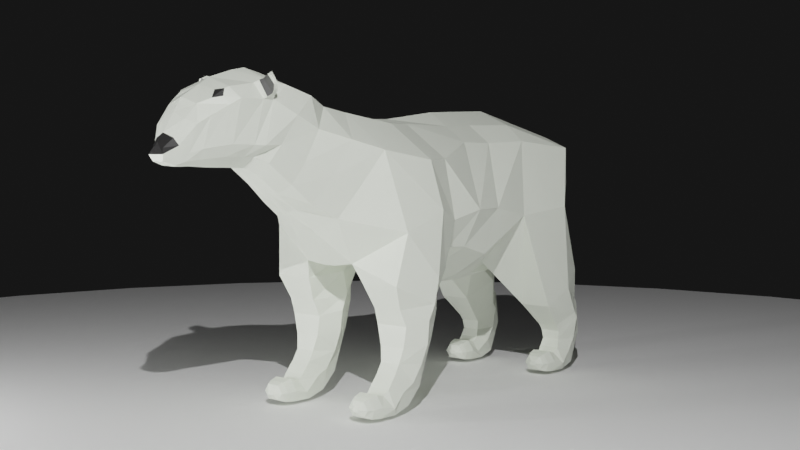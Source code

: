 # Source: Polar_Bear.blend  (saved by Blender 2.82.7; exported with 4.5.12 LTS)
import bpy
from mathutils import Matrix  # noqa: F401  (used for matrix-valued properties, if any)

bpy.ops.wm.read_factory_settings(use_empty=True)
scene = bpy.context.scene
scene.name = 'Scene'

# ---- collections
col_collection = bpy.data.collections.new('Collection'); scene.collection.children.link(col_collection)

# ---- materials (node trees are filled in below, after node groups)
mat_white = bpy.data.materials.new('White')
mat_white.use_transparent_shadow = False
mat_black = bpy.data.materials.new('Black')
mat_black.use_transparent_shadow = False
mat_gray = bpy.data.materials.new('Gray')
mat_gray.use_transparent_shadow = False
mat_material_003 = bpy.data.materials.new('Material.003')
mat_material_003.use_transparent_shadow = False

# ---- material node trees
mat_white.use_nodes = True; mat_white.node_tree.nodes.clear()
_N = mat_white.node_tree.nodes; _L = mat_white.node_tree.links
n0 = _N.new('ShaderNodeOutputMaterial'); n0.name = 'Material Output'; n0.location = (300, 300)
n1 = _N.new('ShaderNodeBsdfPrincipled'); n1.name = 'Principled BSDF'; n1.location = (10, 300)
n1.distribution = 'GGX'
n1.subsurface_method = 'BURLEY'
n1.inputs[0].default_value = (0.9496, 1.0, 0.8769, 1.0)
n1.inputs[3].default_value = 1.45
n1.inputs[27].default_value = (0.0, 0.0, 0.0, 1.0)
n1.inputs[28].default_value = 1.0
_L.new(n1.outputs[0], n0.inputs[0])
n0.is_active_output = True
mat_black.use_nodes = True; mat_black.node_tree.nodes.clear()
_N = mat_black.node_tree.nodes; _L = mat_black.node_tree.links
n0 = _N.new('ShaderNodeOutputMaterial'); n0.name = 'Material Output'; n0.location = (300, 300)
n1 = _N.new('ShaderNodeBsdfPrincipled'); n1.name = 'Principled BSDF'; n1.location = (10, 300)
n1.distribution = 'GGX'
n1.subsurface_method = 'BURLEY'
n1.inputs[0].default_value = (0.02038, 0.0199, 0.0199, 1.0)
n1.inputs[3].default_value = 1.45
n1.inputs[27].default_value = (0.0, 0.0, 0.0, 1.0)
n1.inputs[28].default_value = 1.0
_L.new(n1.outputs[0], n0.inputs[0])
n0.is_active_output = True
mat_gray.use_nodes = True; mat_gray.node_tree.nodes.clear()
_N = mat_gray.node_tree.nodes; _L = mat_gray.node_tree.links
n0 = _N.new('ShaderNodeOutputMaterial'); n0.name = 'Material Output'; n0.location = (300, 300)
n1 = _N.new('ShaderNodeBsdfPrincipled'); n1.name = 'Principled BSDF'; n1.location = (10, 300)
n1.distribution = 'GGX'
n1.subsurface_method = 'BURLEY'
n1.inputs[0].default_value = (0.1237, 0.1237, 0.1237, 1.0)
n1.inputs[3].default_value = 1.45
n1.inputs[27].default_value = (0.0, 0.0, 0.0, 1.0)
n1.inputs[28].default_value = 1.0
_L.new(n1.outputs[0], n0.inputs[0])
n0.is_active_output = True
mat_material_003.use_nodes = True; mat_material_003.node_tree.nodes.clear()
_N = mat_material_003.node_tree.nodes; _L = mat_material_003.node_tree.links
n0 = _N.new('ShaderNodeOutputMaterial'); n0.name = 'Material Output'; n0.location = (300, 300)
n1 = _N.new('ShaderNodeBsdfPrincipled'); n1.name = 'Principled BSDF'; n1.location = (10, 300)
n1.distribution = 'GGX'
n1.subsurface_method = 'BURLEY'
n1.inputs[0].default_value = (1.0, 1.0, 1.0, 1.0)
n1.inputs[2].default_value = 0.8194
n1.inputs[3].default_value = 1.45
n1.inputs[27].default_value = (0.0, 0.0, 0.0, 1.0)
n1.inputs[28].default_value = 1.0
_L.new(n1.outputs[0], n0.inputs[0])
n0.is_active_output = True

# ---- world
world_world = bpy.data.worlds.new('World'); scene.world = world_world
world_world.use_nodes = True; world_world.node_tree.nodes.clear()
_N = world_world.node_tree.nodes; _L = world_world.node_tree.links
n0 = _N.new('ShaderNodeOutputWorld'); n0.name = 'World Output'; n0.location = (300, 300)
n1 = _N.new('ShaderNodeBackground'); n1.name = 'Background'; n1.location = (10, 300)
n1.inputs[0].default_value = (0.008076, 0.008076, 0.008076, 1.0)
_L.new(n1.outputs[0], n0.inputs[0])
n0.is_active_output = True
world_world.color = (0.05088, 0.05088, 0.05088)
world_world.use_sun_shadow = False
world_world.sun_shadow_jitter_overblur = 0.0

# ---- cameras
cam_camera = bpy.data.cameras.new('Camera')
cam_camera.clip_end = 100.0
cam_camera.ortho_scale = 7.314

# ---- lights
light_light_001 = bpy.data.lights.new('Light.001', 'AREA')
light_light_001.transmission_factor = 0.0
light_light_001.energy = 785.4
light_light_001.shadow_soft_size = 0.1
light_light_001.shadow_maximum_resolution = 0.006
light_light_001.use_absolute_resolution = True
light_light_001.shape = 'RECTANGLE'
light_light_001.size = 0.1
light_light_001.size_y = 0.1
light_point = bpy.data.lights.new('Point', 'POINT')
light_point.transmission_factor = 0.0
light_point.energy = 500.0
light_point.shadow_soft_size = 0.25
light_point.shadow_maximum_resolution = 0.006
light_point.use_absolute_resolution = True

# ---- meshes
me_cylinder = bpy.data.meshes.new('Cylinder')
me_cylinder.from_pydata([(-2.183, -0.3478, -1.108), (-2.158, -0.2974, -0.8926), (-1.991, -0.4108, -1.116), (-1.981, -0.398, -1.03), (-1.991, -0.5864, -1.116), (-1.981, -0.5992, -1.03), (-2.183, -0.6494, -1.108), (-2.158, -0.6998, -0.8926), (-2.371, -0.5864, -1.077), (-2.31, -0.5992, -0.7649), (-2.371, -0.4108, -1.077), (-2.31, -0.398, -0.7649), (-2.117, -0.2974, -0.8424), (-1.933, -0.398, -0.9695), (-1.933, -0.5992, -0.9695), (-2.117, -0.6998, -0.8424), (-2.276, -0.5992, -0.7236), (-2.276, -0.398, -0.7236), (-1.958, -0.1901, -0.5751), (-1.705, -0.3436, -0.7492), (-1.705, -0.6506, -0.7492), (-1.951, -0.7251, -0.5837), (-2.195, -0.6506, -0.4235), (-2.195, -0.3436, -0.4235), (-1.486, -0.0895, -0.3127), (-1.098, -0.2813, -0.2851), (-1.22, -0.6824, 0.1658), (-1.764, -0.7888, 0.2347), (-2.173, -0.5059, -0.06219), (-1.883, -0.2158, -0.2677), (-1.514, 0.0, -0.4315), (-2.299, 0.0, 0.365), (-1.38, -0.5408, 0.8615), (-1.943, -0.6833, 0.7989), (-2.24, -0.5083, 0.4395), (-1.383, -0.3711, 1.015), (-1.933, -0.464, 0.8975), (-2.273, -0.2225, 0.4623), (-1.462, 0.0, 1.159), (-1.959, 0.0, 1.03), (-2.244, 0.0, 0.7301), (-1.889, 0.0, -0.2277), (-2.217, -0.2382, 0.5974), (-2.208, -0.3299, -0.03341), (-2.28, -0.2405, 0.2778), (-2.293, 0.0, 0.2778), (-2.188, -0.2076, -0.04186), (-2.188, 0.0, -0.04186), (-1.112, 0.0, -0.4702), (-0.7126, -0.2914, -0.3579), (-0.8013, -0.6824, 0.2548), (-0.9691, -0.4497, 0.8412), (-0.9897, -0.2073, 1.009), (-1.016, 0.0, 1.142), (-0.7071, 0.0, -0.4687), (-0.3712, -0.2853, -0.2707), (-0.4604, -0.7263, 0.2542), (-0.6218, -0.4282, 0.8465), (-0.6367, -0.2118, 0.994), (-0.663, 0.0, 1.127), (-0.3663, 0.0, -0.3688), (0.3149, -0.3033, -1.01), (0.3047, -0.2493, -0.8407), (0.4984, -0.401, -1.004), (0.4712, -0.374, -0.8705), (0.4984, -0.5962, -1.004), (0.4712, -0.6232, -0.8705), (0.3149, -0.6939, -1.01), (0.3047, -0.7479, -0.8407), (0.1395, -0.5962, -1.009), (0.0979, -0.6232, -0.8201), (0.1395, -0.401, -1.009), (0.0979, -0.374, -0.8201), (0.3848, -0.3373, -1.165), (0.4746, -0.341, -0.6873), (0.4746, -0.6562, -0.6873), (0.3135, -0.7718, -0.6378), (0.07154, -0.6562, -0.5808), (0.07154, -0.341, -0.5808), (0.2751, -0.1948, -0.4996), (0.5346, -0.3587, -0.5426), (0.5346, -0.6385, -0.5426), (0.2751, -0.8023, -0.4996), (0.04672, -0.6385, -0.4527), (0.04672, -0.3587, -0.4527), (0.6319, -0.3141, -0.3365), (0.6319, -0.6831, -0.3365), (-0.0158, -0.6831, -0.2426), (-0.0158, -0.3141, -0.2426), (0.2876, -0.2204, -0.2929), (0.2652, -0.8342, -0.2834), (0.1448, -0.2166, -0.1216), (0.6999, -0.2572, -0.1705), (0.5648, -0.7492, 0.1039), (0.1789, -0.813, 0.2746), (-0.1406, -0.6904, 0.176), (-0.1141, -0.3142, -0.1248), (0.1448, 0.0, -0.1675), (-0.1141, 0.0, -0.2006), (0.692, -0.6115, 0.779), (0.2166, -0.7086, 0.6959), (-0.09811, -0.6115, 0.701), (0.7475, -0.2256, 1.084), (0.272, -0.3227, 1.001), (-0.04267, -0.2256, 1.006), (0.7521, 0.0, 1.129), (0.2766, 0.0, 1.045), (-0.0381, 0.0, 1.051), (0.698, 0.0, -0.1967), (0.9696, -0.3485, 0.2213), (1.009, 0.0, 0.1174), (1.223, -0.3902, 0.9384), (1.239, -0.323, 1.199), (1.24, 0.0, 1.293), (1.387, -0.2522, 0.5009), (1.393, 0.0, 0.4271), (0.8513, -0.4585, 0.4462), (1.309, -0.3261, 0.6809), (1.451, -0.3901, 1.042), (1.483, -0.296, 1.275), (1.487, 0.0, 1.378), (1.622, -0.2483, 0.6709), (1.628, 0.0, 0.5966), (1.555, -0.3133, 0.8153), (2.311, -0.1079, 0.6901), (2.481, -0.05567, 0.6918), (2.304, -0.2308, 0.9623), (2.499, -0.08184, 0.7435), (2.34, -0.1313, 0.9993), (1.001, -0.227, 1.125), (1.718, -0.3148, 0.8095), (1.986, -0.2526, 0.8176), (2.385, -0.07724, 0.6622), (2.399, -0.1415, 0.8055), (2.414, -0.09692, 0.8626), (2.212, -0.1886, 0.7835), (2.488, -0.0771, 0.7212), (2.309, -0.139, 0.7495), (2.213, -0.1255, 0.7025), (2.204, -0.2662, 1.025), (2.25, -0.1598, 1.11), (2.392, -0.1079, 0.7307), (1.646, 0.0, 1.411), (2.028, -0.2605, 1.241), (1.986, -0.3455, 1.154), (2.003, -0.1736, 0.7222), (1.998, 0.0, 1.321), (2.26, 0.0, 1.165), (2.432, 0.0, 0.9007), (1.661, -0.2469, 1.314), (1.662, -0.348, 1.157), (1.734, -0.1947, 0.7198), (2.48, 0.0, 0.8305), (2.335, 0.0, 1.05), (2.308, 0.0, 0.6522), (2.481, 0.0, 0.6917), (2.385, 0.0, 0.6625), (2.211, 0.0, 0.6554), (1.987, 0.0, 0.6428), (1.719, 0.0, 0.6365), (2.5, 0.0, 0.7432), (2.479, -0.05986, 0.7903), (0.9963, 0.0, 1.211), (0.9575, -0.5009, 0.8587), (1.201, 0.0, 0.2722), (1.195, -0.274, 0.3459), (1.08, -0.3923, 0.5635), (-0.1141, -0.1171, -0.2006), (0.1448, -0.08861, -0.1675), (0.6986, -0.05756, -0.1979), (1.009, -0.1146, 0.1162), (1.393, -0.1018, 0.426), (1.628, -0.1007, 0.5956), (2.211, -0.04617, 0.6554), (2.308, -0.03751, 0.6522), (2.385, -0.03068, 0.6625), (2.481, -0.02246, 0.6917), (1.719, -0.06101, 0.6365), (1.987, -0.05785, 0.6427), (1.193, -0.09849, 0.2993), (-1.486, -0.06338, -0.4137), (-1.889, -0.08435, -0.2277), (-2.293, -0.0465, 0.2778), (-2.188, -0.07452, -0.04186), (-1.107, -0.1322, -0.4038), (-0.7091, -0.1359, -0.4289), (-0.3681, -0.1337, -0.3336), (-2.299, -0.04584, 0.365), (-2.313, 0.0, -0.03077), (-2.237, 0.0, -0.02521), (-2.237, -0.02983, -0.02521), (-2.313, -0.02934, -0.03077), (-2.319, -0.02221, 0.2579), (-2.333, -0.02686, 0.2049), (-2.334, -0.02686, 0.111), (-2.248, -0.02749, 0.04815), (-2.269, -0.02749, 0.1222), (-2.277, -0.02514, 0.2026), (-2.277, 0.0, 0.2026), (-2.269, 0.0, 0.1222), (-2.248, 0.0, 0.04815), (-2.334, 0.0, 0.111), (-2.333, 0.0, 0.2049), (-2.319, 0.0, 0.2579), (-2.296, 0.0, 0.3214), (-2.296, -0.04617, 0.3214), (-2.298, 0.0, 0.2303), (-2.301, 0.0, 0.1635), (-2.291, 0.0, 0.0796), (-2.298, -0.04047, 0.2303), (-2.301, -0.04398, 0.1635), (-2.291, -0.04398, 0.0796), (-2.238, 0.0, -0.06713), (-2.295, 0.0, -0.07565), (-2.269, 0.0, -0.06447), (-2.253, 0.0, -0.0895), (-2.274, 0.0, -0.09262), (-2.295, -0.02857, -0.07565), (-2.238, -0.02901, -0.06713), (-2.269, -0.04398, -0.06447), (-2.274, -0.02812, -0.09262), (-2.253, -0.02828, -0.0895), (-0.7371, -0.5758, -0.1669), (-0.4118, -0.5889, -0.07967), (-0.2097, -0.568, -0.0666), (-1.159, -0.4818, -0.05965), (-2.091, -0.3457, -1.23), (-1.959, -0.398, -1.193), (-1.959, -0.5992, -1.193), (-2.091, -0.6515, -1.23), (-2.218, -0.5992, -1.368), (-2.218, -0.398, -1.368), (-1.953, -0.3702, -1.34), (-1.912, -0.4078, -1.24), (-1.912, -0.5857, -1.24), (-1.953, -0.6733, -1.34), (-2.024, -0.6157, -1.413), (-2.024, -0.3778, -1.413), (-1.83, -0.3436, -1.315), (-1.824, -0.4078, -1.214), (-1.824, -0.5857, -1.214), (-1.83, -0.6518, -1.315), (-1.832, -0.6157, -1.41), (-1.832, -0.3778, -1.41), (-1.748, -0.3651, -1.322), (-1.743, -0.4202, -1.235), (-1.743, -0.5733, -1.235), (-1.748, -0.6302, -1.322), (-1.75, -0.5991, -1.403), (-1.75, -0.3944, -1.403), (-1.669, -0.4589, -1.323), (-1.701, -0.3943, -1.323), (-1.696, -0.4371, -1.255), (-1.669, -0.4784, -1.301), (-1.696, -0.5564, -1.255), (-1.669, -0.5151, -1.301), (-1.701, -0.601, -1.323), (-1.669, -0.5346, -1.323), (-1.702, -0.5564, -1.386), (-1.671, -0.516, -1.343), (-1.702, -0.4371, -1.386), (-1.671, -0.4774, -1.343), (0.5024, -0.3457, -1.23), (0.6343, -0.398, -1.193), (0.6343, -0.5992, -1.193), (0.5024, -0.6515, -1.23), (0.3751, -0.5992, -1.368), (0.3751, -0.398, -1.368), (0.6318, -0.3443, -1.343), (0.6812, -0.4078, -1.24), (0.6812, -0.5857, -1.24), (0.6398, -0.6733, -1.34), (0.5692, -0.6157, -1.413), (0.5692, -0.3778, -1.413), (0.7629, -0.3436, -1.315), (0.7697, -0.4078, -1.214), (0.7697, -0.5857, -1.214), (0.7629, -0.6518, -1.315), (0.7611, -0.6157, -1.41), (0.7611, -0.3778, -1.41), (0.8448, -0.3651, -1.322), (0.8506, -0.4202, -1.235), (0.8506, -0.5733, -1.235), (0.8448, -0.6302, -1.322), (0.8433, -0.5991, -1.403), (0.8433, -0.3944, -1.403), (0.9247, -0.4589, -1.323), (0.8923, -0.3943, -1.323), (0.8968, -0.4371, -1.255), (0.9246, -0.4784, -1.301), (0.8968, -0.5564, -1.255), (0.9246, -0.5151, -1.301), (0.8923, -0.601, -1.323), (0.9247, -0.5346, -1.323), (0.8911, -0.5564, -1.386), (0.9227, -0.516, -1.343), (0.8911, -0.4371, -1.386), (0.9227, -0.4774, -1.343), (0.3135, -0.2127, -0.6378), (0.5546, -0.401, -1.095), (0.5546, -0.5962, -1.095), (0.3848, -0.6599, -1.165), (0.2197, -0.5962, -1.224), (0.2197, -0.401, -1.224), (1.8, -0.2837, 0.8135), (1.774, 0.0, 1.387), (1.782, -0.2546, 1.278), (1.764, -0.3468, 1.156), (1.817, -0.1842, 0.721), (1.801, 0.0, 0.6396), (1.801, -0.05943, 0.6396), (1.684, -0.4125, 1.223), (1.721, -0.4357, 1.296), (1.706, -0.4387, 1.263), (1.717, -0.4022, 1.339), (1.692, -0.3231, 1.345), (1.704, -0.3717, 1.361), (1.751, -0.4054, 1.335), (1.741, -0.3401, 1.323), (1.754, -0.3783, 1.339), (1.735, -0.4242, 1.224), (1.734, -0.4324, 1.294), (1.745, -0.4377, 1.262), (1.679, -0.389, 1.198), (1.672, -0.3652, 1.174), (1.748, -0.3683, 1.171), (1.728, -0.4026, 1.196), (1.688, -0.2978, 1.334), (1.681, -0.2706, 1.325), (1.736, -0.3142, 1.311), (1.747, -0.2783, 1.3), (2.068, -0.2293, 0.8052), (2.079, -0.1561, 0.715), (2.065, -0.3166, 1.107), (2.094, 0.0, 1.264), (2.068, 0.0, 0.6474), (2.068, -0.0536, 0.6473), (2.162, -0.2221, 1.153), (2.108, -0.1928, 1.217), (2.066, -0.2523, 1.225), (2.094, -0.2713, 1.167)], [(187, 37)], [(0, 1, 3, 2), (2, 3, 5, 4), (4, 5, 7, 6), (6, 7, 9, 8), (9, 7, 15, 16), (8, 9, 11, 10), (10, 11, 1, 0), (6, 8, 230, 229), (17, 16, 22, 23), (5, 3, 13, 14), (11, 9, 16, 17), (3, 1, 12, 13), (7, 5, 14, 15), (1, 11, 17, 12), (18, 23, 29, 24), (15, 14, 20, 21), (13, 12, 18, 19), (12, 17, 23, 18), (16, 15, 21, 22), (14, 13, 19, 20), (25, 24, 29, 28, 27, 26, 225), (22, 21, 27, 28), (20, 19, 25, 225, 26), (23, 22, 28, 29), (21, 20, 26, 27), (19, 18, 24, 25), (28, 29, 43), (28, 27, 33, 34), (27, 26, 32, 33), (34, 33, 36, 42), (33, 32, 35, 36), (42, 36, 39, 40), (36, 35, 38, 39), (180, 24, 29, 181), (43, 44, 34), (28, 34, 43), (42, 37, 44, 34), (184, 25, 24, 180), (42, 37, 44, 182, 45, 204, 31, 40), (181, 29, 46, 183), (43, 29, 46), (182, 44, 46, 183), (43, 46, 44), (38, 35, 52, 53), (222, 50, 26, 225), (184, 48, 54, 185), (35, 32, 51, 52), (32, 26, 50, 51), (222, 49, 55, 223), (53, 52, 58, 59), (51, 50, 56, 57), (185, 54, 60, 186), (52, 51, 57, 58), (61, 62, 64, 63), (63, 64, 66, 65), (65, 66, 68, 67), (67, 68, 70, 69), (69, 70, 72, 71), (71, 72, 62, 61), (65, 67, 301, 300), (70, 68, 76, 77), (66, 64, 74, 75), (72, 70, 77, 78), (64, 62, 298, 74), (68, 66, 75, 76), (62, 72, 78, 298), (78, 77, 83, 84), (76, 75, 81, 82), (74, 298, 79, 80), (298, 78, 84, 79), (77, 76, 82, 83), (75, 74, 80, 81), (83, 82, 90, 87), (81, 80, 85, 86), (84, 83, 87, 88), (82, 81, 86, 90), (80, 79, 89, 85), (79, 84, 88, 89), (86, 85, 92, 93), (88, 87, 95, 96), (90, 86, 93, 94), (85, 89, 91, 92), (89, 88, 96, 91), (87, 90, 94, 95), (168, 167, 98, 97), (60, 98, 167, 186), (95, 94, 100, 101), (94, 93, 99, 100), (101, 100, 103, 104), (100, 99, 102, 103), (104, 103, 106, 107), (103, 102, 105, 106), (58, 104, 107, 59), (57, 101, 104, 58), (56, 95, 101, 57), (169, 92, 91, 168), (92, 109, 93), (169, 108, 110, 170), (162, 129, 112, 113), (129, 163, 111, 112), (179, 164, 115, 171), (99, 93, 109, 116), (166, 165, 114, 117), (163, 166, 117, 111), (111, 117, 123, 118), (112, 111, 118, 119), (117, 114, 121, 123), (171, 115, 122, 172), (113, 112, 119, 120), (137, 141, 133, 126), (137, 126, 139, 135), (126, 133, 134, 128), (141, 136, 127, 133), (308, 304, 130, 151), (133, 127, 161, 134), (124, 132, 141, 137), (126, 128, 140, 139), (332, 331, 131, 145), (143, 339, 338, 334, 146), (132, 125, 136, 141), (124, 137, 135, 138), (331, 333, 144, 131), (333, 340, 339, 143, 144), (140, 128, 153, 147), (329, 327, 315, 318), (134, 161, 152, 148), (304, 307, 150, 130), (306, 143, 146, 305), (128, 134, 148, 153), (119, 149, 142, 120), (119, 118, 150, 149), (118, 123, 130, 150), (174, 173, 157, 154), (175, 174, 154, 156), (176, 175, 156, 155), (310, 177, 159, 309), (336, 178, 158, 335), (123, 121, 151, 130), (172, 177, 151, 121), (127, 160, 152, 161), (136, 125, 176, 155, 160, 127), (99, 116, 166, 163), (116, 109, 165, 166), (170, 110, 164, 179), (102, 99, 163, 129), (105, 102, 129, 162), (109, 170, 179, 165), (122, 159, 177, 172), (332, 145, 178, 336), (308, 151, 177, 310), (125, 132, 175, 176), (132, 124, 174, 175), (124, 138, 173, 174), (114, 171, 172, 121), (165, 179, 171, 114), (92, 169, 170, 109), (108, 169, 168, 97), (91, 96, 167, 168), (49, 185, 186, 55), (25, 184, 185, 49), (45, 182, 183, 47), (41, 181, 183, 47), (48, 184, 180, 30), (30, 180, 181, 41), (195, 211, 219, 218, 190), (211, 194, 191, 217, 219), (195, 200, 189, 190), (201, 194, 191, 188), (188, 213, 217, 191), (31, 187, 192, 203), (203, 192, 193, 202), (202, 193, 194, 201), (182, 45, 198, 197), (197, 198, 199, 196), (196, 199, 200, 195), (204, 45, 198, 206), (206, 198, 199, 207), (207, 199, 200, 208), (205, 187, 192, 209), (209, 192, 193, 210), (210, 193, 194, 211), (196, 210, 211, 195), (197, 209, 210, 196), (182, 205, 209, 197), (202, 207, 208, 201), (203, 206, 207, 202), (31, 204, 206, 203), (208, 200, 189, 212, 214), (212, 189, 190, 218), (212, 215, 214), (215, 216, 214), (216, 213, 214), (217, 220, 219), (220, 221, 219), (221, 218, 219), (212, 218, 221, 215), (215, 221, 220, 216), (216, 220, 217, 213), (201, 208, 214, 213, 188), (56, 223, 224, 95), (50, 222, 223, 56), (222, 225, 25, 49), (228, 229, 235, 234), (2, 4, 228, 227), (8, 10, 231, 230), (0, 2, 227, 226), (4, 6, 229, 228), (10, 0, 226, 231), (233, 234, 240, 239), (226, 227, 233, 232), (231, 226, 232, 237), (229, 230, 236, 235), (227, 228, 234, 233), (230, 231, 237, 236), (238, 239, 245, 244), (236, 237, 243, 242), (234, 235, 241, 240), (232, 233, 239, 238), (237, 232, 238, 243), (235, 236, 242, 241), (243, 238, 244, 249), (241, 242, 248, 247), (239, 240, 246, 245), (242, 243, 249, 248), (240, 241, 247, 246), (249, 244, 251, 260), (247, 248, 258, 256), (250, 253, 255, 257, 259, 261), (245, 246, 254, 252), (248, 249, 260, 258), (246, 247, 256, 254), (251, 252, 253, 250), (252, 254, 255, 253), (254, 256, 257, 255), (256, 258, 259, 257), (258, 260, 261, 259), (260, 251, 250, 261), (244, 245, 252, 251), (264, 265, 271, 270), (269, 270, 276, 275), (262, 263, 269, 268), (267, 262, 268, 273), (265, 266, 272, 271), (263, 264, 270, 269), (266, 267, 273, 272), (274, 275, 281, 280), (272, 273, 279, 278), (270, 271, 277, 276), (268, 269, 275, 274), (273, 268, 274, 279), (271, 272, 278, 277), (279, 274, 280, 285), (277, 278, 284, 283), (275, 276, 282, 281), (278, 279, 285, 284), (276, 277, 283, 282), (285, 280, 287, 296), (283, 284, 294, 292), (286, 289, 291, 293, 295, 297), (281, 282, 290, 288), (284, 285, 296, 294), (282, 283, 292, 290), (287, 288, 289, 286), (288, 290, 291, 289), (290, 292, 293, 291), (292, 294, 295, 293), (294, 296, 297, 295), (296, 287, 286, 297), (280, 281, 288, 287), (73, 299, 300, 301, 302, 303), (71, 61, 73, 303), (67, 69, 302, 301), (63, 65, 300, 299), (69, 71, 303, 302), (61, 63, 299, 73), (300, 301, 265, 264), (263, 299, 300, 264), (262, 73, 299, 263), (265, 301, 302, 266), (266, 302, 303, 267), (267, 303, 73, 262), (55, 186, 167, 96), (95, 224, 96), (223, 55, 96, 224), (145, 308, 310, 178), (178, 310, 309, 158), (149, 306, 305, 142), (131, 144, 307, 304), (144, 143, 306, 307), (145, 131, 304, 308), (323, 326, 320, 311), (327, 323, 311, 315), (326, 329, 318, 320), (312, 314, 316, 313), (313, 316, 315, 311), (318, 315, 316, 319), (319, 316, 314, 317), (311, 320, 322, 313), (313, 322, 321, 312), (317, 321, 322, 319), (319, 322, 320, 318), (321, 317, 314, 312), (307, 306, 330, 325), (325, 330, 329, 326), (149, 150, 324, 328), (328, 324, 323, 327), (150, 307, 325, 324), (324, 325, 326, 323), (306, 149, 328, 330), (330, 328, 327, 329), (138, 332, 336, 173), (173, 336, 335, 157), (135, 139, 333, 331), (338, 337, 140, 147, 334), (138, 135, 331, 332), (337, 338, 339, 340), (139, 140, 337, 340, 333)])
me_cylinder.polygons.foreach_set('material_index', [0, 0, 0, 0, 0, 0, 0, 0, 0, 0, 0, 0, 0, 0, 0, 0, 0, 0, 0, 0, 0, 0, 0, 0, 0, 0, 0, 0, 0, 0, 0, 0, 0, 0, 0, 0, 0, 0, 0, 0, 0, 0, 0, 0, 0, 0, 0, 0, 0, 0, 0, 0, 0, 0, 0, 0, 0, 0, 0, 0, 0, 0, 0, 0, 0, 0, 0, 0, 0, 0, 0, 0, 0, 0, 0, 0, 0, 0, 0, 0, 0, 0, 0, 0, 0, 0, 0, 0, 0, 0, 0, 0, 0, 0, 0, 0, 0, 0, 0, 0, 0, 0, 0, 0, 0, 0, 0, 0, 0, 0, 0, 0, 0, 0, 1, 0, 0, 0, 0, 0, 0, 0, 0, 0, 0, 1, 0, 0, 0, 0, 0, 0, 0, 0, 0, 0, 0, 0, 0, 1, 0, 0, 0, 0, 0, 0, 0, 0, 0, 0, 0, 0, 0, 0, 0, 0, 0, 0, 0, 0, 0, 0, 0, 0, 0, 0, 0, 0, 0, 0, 0, 0, 0, 0, 0, 0, 0, 0, 0, 0, 0, 0, 0, 0, 0, 0, 0, 0, 0, 0, 0, 0, 0, 0, 0, 0, 0, 0, 0, 0, 0, 0, 0, 0, 0, 0, 0, 0, 0, 0, 0, 0, 0, 0, 0, 0, 0, 0, 0, 0, 0, 0, 0, 0, 0, 0, 0, 0, 0, 0, 0, 0, 0, 0, 0, 0, 0, 0, 0, 0, 0, 0, 0, 0, 0, 0, 0, 0, 0, 0, 0, 0, 0, 0, 0, 0, 0, 0, 0, 0, 0, 0, 0, 0, 0, 0, 0, 0, 0, 0, 0, 0, 0, 0, 0, 0, 0, 0, 0, 0, 0, 0, 0, 0, 0, 0, 0, 0, 0, 0, 0, 0, 2, 0, 0, 0, 0, 0, 0, 0, 2, 0, 0, 2, 0, 0, 0, 0, 0, 0, 0, 0, 0, 0, 0, 1, 0])
_uv = me_cylinder.uv_layers.new(name='UVMap')
_uv.uv.foreach_set('vector', [1.0, 0.5, 1.0, 1.0, 0.8333, 1.0, 0.8333, 0.5, 0.8333, 0.5, 0.8333, 1.0, 0.6667, 1.0, 0.6667, 0.5, 0.6667, 0.5, 0.6667, 1.0, 0.5, 1.0, 0.5, 0.5, 0.5, 0.5, 0.5, 1.0, 0.3333, 1.0, 0.3333, 0.5, 0.3333, 1.0, 0.5, 1.0, 0.5, 1.0, 0.3333, 1.0, 0.3333, 0.5, 0.3333, 1.0, 0.1667, 1.0, 0.1667, 0.5, 0.1667, 0.5, 0.1667, 1.0, -8.941e-08, 1.0, -8.941e-08, 0.5, 0.5, 0.5, 0.3333, 0.5, 0.3333, 0.5, 0.5, 0.5, 0.1667, 1.0, 0.3333, 1.0, 0.3333, 1.0, 0.1667, 1.0, 0.6667, 1.0, 0.8333, 1.0, 0.8333, 1.0, 0.6667, 1.0, 0.1667, 1.0, 0.3333, 1.0, 0.3333, 1.0, 0.1667, 1.0, 0.8333, 1.0, 1.0, 1.0, 1.0, 1.0, 0.8333, 1.0, 0.5, 1.0, 0.6667, 1.0, 0.6667, 1.0, 0.5, 1.0, -8.941e-08, 1.0, 0.1667, 1.0, 0.1667, 1.0, -8.941e-08, 1.0, -8.941e-08, 1.0, 0.1667, 1.0, 0.1667, 1.0, -8.941e-08, 1.0, 0.5, 1.0, 0.6667, 1.0, 0.6667, 1.0, 0.5, 1.0, 0.8333, 1.0, 1.0, 1.0, 1.0, 1.0, 0.8333, 1.0, -8.941e-08, 1.0, 0.1667, 1.0, 0.1667, 1.0, -8.941e-08, 1.0, 0.3333, 1.0, 0.5, 1.0, 0.5, 1.0, 0.3333, 1.0, 0.6667, 1.0, 0.8333, 1.0, 0.8333, 1.0, 0.6667, 1.0, 0.4578, 0.37, 0.25, 0.49, 0.04215, 0.37, 0.04215, 0.13, 0.25, 0.01, 0.4578, 0.13, 0.4578, 0.25, 0.3333, 1.0, 0.5, 1.0, 0.5, 1.0, 0.3333, 1.0, 0.6667, 1.0, 0.8333, 1.0, 0.8333, 1.0, 0.75, 1.0, 0.6667, 1.0, 0.1667, 1.0, 0.3333, 1.0, 0.3333, 1.0, 0.1667, 1.0, 0.5, 1.0, 0.6667, 1.0, 0.6667, 1.0, 0.5, 1.0, 0.8333, 1.0, 1.0, 1.0, 1.0, 1.0, 0.8333, 1.0, 0.3333, 1.0, 0.1667, 1.0, 0.0, 0.0, 0.04215, 0.13, 0.25, 0.01, 0.25, 0.01, 0.04215, 0.13, 0.25, 0.01, 0.4578, 0.13, 0.4578, 0.13, 0.25, 0.01, 0.04215, 0.13, 0.25, 0.01, 0.25, 0.01, 0.04215, 0.13, 0.25, 0.01, 0.4578, 0.13, 0.4578, 0.13, 0.25, 0.01, 0.04215, 0.13, 0.25, 0.01, 0.25, 0.01, 0.04215, 0.13, 0.25, 0.01, 0.4578, 0.13, 0.4578, 0.13, 0.25, 0.01, 0.0, 0.0, 0.0, 0.0, 0.0, 0.0, 0.0, 0.0, 0.0, 0.0, 0.0, 0.0, 0.04215, 0.13, 0.3333, 1.0, 0.04215, 0.13, 0.0, 0.0, 0.04215, 0.13, 0.02108, 0.065, 0.0, 0.0, 0.04215, 0.13, 0.0, 0.0, 0.0, 0.0, 0.0, 0.0, 0.0, 0.0, 0.0, 0.0, 0.0, 0.0, 0.0, 0.0, 0.0, 0.0, 0.0, 0.0, 0.0, 0.0, 0.0, 0.0, 0.0, 0.0, 0.0, 0.0, 0.0, 0.0, 0.0, 0.0, 0.0, 0.0, 0.0, 0.0, 0.0, 0.0, 0.0, 0.0, 0.0, 0.0, 0.0, 0.0, 0.0, 0.0, 0.0, 0.0, 0.0, 0.0, 0.0, 0.0, 0.0, 0.0, 0.4578, 0.13, 0.4578, 0.13, 0.4578, 0.13, 0.4578, 0.13, 0.0, 0.0, 0.0, 0.0, 0.0, 0.0, 0.0, 0.0, 0.0, 0.0, 0.0, 0.0, 0.0, 0.0, 0.0, 0.0, 0.4578, 0.13, 0.4578, 0.13, 0.4578, 0.13, 0.4578, 0.13, 0.4578, 0.13, 0.4578, 0.13, 0.4578, 0.13, 0.4578, 0.13, 0.4578, 0.25, 0.4578, 0.37, 0.4578, 0.37, 0.4578, 0.25, 0.4578, 0.13, 0.4578, 0.13, 0.4578, 0.13, 0.4578, 0.13, 0.4578, 0.13, 0.4578, 0.13, 0.4578, 0.13, 0.4578, 0.13, 0.0, 0.0, 0.0, 0.0, 0.0, 0.0, 0.0, 0.0, 0.4578, 0.13, 0.4578, 0.13, 0.4578, 0.13, 0.4578, 0.13, 1.0, 0.5, 1.0, 1.0, 0.8333, 1.0, 0.8333, 0.5, 0.8333, 0.5, 0.8333, 1.0, 0.6667, 1.0, 0.6667, 0.5, 0.6667, 0.5, 0.6667, 1.0, 0.5, 1.0, 0.5, 0.5, 0.5, 0.5, 0.5, 1.0, 0.3333, 1.0, 0.3333, 0.5, 0.3333, 0.5, 0.3333, 1.0, 0.1667, 1.0, 0.1667, 0.5, 0.1667, 0.5, 0.1667, 1.0, -8.941e-08, 1.0, -8.941e-08, 0.5, 0.6667, 0.5, 0.5, 0.5, 0.5, 0.5, 0.6667, 0.5, 0.3333, 1.0, 0.5, 1.0, 0.5, 1.0, 0.3333, 1.0, 0.6667, 1.0, 0.8333, 1.0, 0.8333, 1.0, 0.6667, 1.0, 0.1667, 1.0, 0.3333, 1.0, 0.3333, 1.0, 0.1667, 1.0, 0.8333, 1.0, 1.0, 1.0, 1.0, 1.0, 0.8333, 1.0, 0.5, 1.0, 0.6667, 1.0, 0.6667, 1.0, 0.5, 1.0, -8.941e-08, 1.0, 0.1667, 1.0, 0.1667, 1.0, -8.941e-08, 1.0, 0.1667, 1.0, 0.3333, 1.0, 0.3333, 1.0, 0.1667, 1.0, 0.5, 1.0, 0.6667, 1.0, 0.6667, 1.0, 0.5, 1.0, 0.8333, 1.0, 1.0, 1.0, 1.0, 1.0, 0.8333, 1.0, -8.941e-08, 1.0, 0.1667, 1.0, 0.1667, 1.0, -8.941e-08, 1.0, 0.3333, 1.0, 0.5, 1.0, 0.5, 1.0, 0.3333, 1.0, 0.6667, 1.0, 0.8333, 1.0, 0.8333, 1.0, 0.6667, 1.0, 0.3333, 1.0, 0.5, 1.0, 0.5, 1.0, 0.3333, 1.0, 0.6667, 1.0, 0.8333, 1.0, 0.8333, 1.0, 0.6667, 1.0, 0.1667, 1.0, 0.3333, 1.0, 0.3333, 1.0, 0.1667, 1.0, 0.5, 1.0, 0.6667, 1.0, 0.6667, 1.0, 0.5, 1.0, 0.8333, 1.0, 1.0, 1.0, 1.0, 1.0, 0.8333, 1.0, -8.941e-08, 1.0, 0.1667, 1.0, 0.1667, 1.0, -8.941e-08, 1.0, 0.6667, 1.0, 0.8333, 1.0, 0.8333, 1.0, 0.6667, 1.0, 0.1667, 1.0, 0.3333, 1.0, 0.3333, 1.0, 0.1667, 1.0, 0.5, 1.0, 0.6667, 1.0, 0.6667, 1.0, 0.5, 1.0, 0.8333, 1.0, 1.0, 1.0, 1.0, 1.0, 0.8333, 1.0, -8.941e-08, 1.0, 0.1667, 1.0, 0.1667, 1.0, -8.941e-08, 1.0, 0.3333, 1.0, 0.5, 1.0, 0.5, 1.0, 0.3333, 1.0, -8.941e-08, 1.0, 0.1667, 1.0, 0.1667, 1.0, -8.941e-08, 1.0, 0.0, 0.0, 0.1667, 1.0, 0.1667, 1.0, 0.0, 0.0, 0.3333, 1.0, 0.5, 1.0, 0.5, 1.0, 0.3333, 1.0, 0.5, 1.0, 0.6667, 1.0, 0.6667, 1.0, 0.5, 1.0, 0.3333, 1.0, 0.5, 1.0, 0.5, 1.0, 0.3333, 1.0, 0.5, 1.0, 0.6667, 1.0, 0.6667, 1.0, 0.5, 1.0, 0.3333, 1.0, 0.5, 1.0, 0.5, 1.0, 0.3333, 1.0, 0.5, 1.0, 0.6667, 1.0, 0.6667, 1.0, 0.5, 1.0, 0.4578, 0.13, 0.3333, 1.0, 0.3333, 1.0, 0.4578, 0.13, 0.4578, 0.13, 0.3333, 1.0, 0.3333, 1.0, 0.4578, 0.13, 0.4578, 0.13, 0.3333, 1.0, 0.3333, 1.0, 0.4578, 0.13, 0.2431, 0.2917, 0.8333, 1.0, -8.941e-08, 1.0, -8.941e-08, 1.0, 0.8333, 1.0, 0.8333, 1.0, 0.6667, 1.0, 0.2431, 0.2917, 0.0, 0.0, 0.0, 0.0, 0.2431, 0.2917, 0.6667, 1.0, 0.6667, 1.0, 0.6667, 1.0, 0.6667, 1.0, 0.6667, 1.0, 0.6667, 1.0, 0.6667, 1.0, 0.6667, 1.0, 0.2431, 0.2917, 0.0, 0.0, 0.0, 0.0, 0.2431, 0.2917, 0.6667, 1.0, 0.6667, 1.0, 0.8333, 1.0, 0.75, 1.0, 0.75, 1.0, 0.8333, 1.0, 0.8333, 1.0, 0.75, 1.0, 0.6667, 1.0, 0.75, 1.0, 0.75, 1.0, 0.6667, 1.0, 0.6667, 1.0, 0.75, 1.0, 0.75, 1.0, 0.6667, 1.0, 0.6667, 1.0, 0.6667, 1.0, 0.6667, 1.0, 0.6667, 1.0, 0.75, 1.0, 0.8333, 1.0, 0.8333, 1.0, 0.75, 1.0, 0.2431, 0.2917, 0.0, 0.0, 0.0, 0.0, 0.2431, 0.2917, 0.6667, 1.0, 0.6667, 1.0, 0.6667, 1.0, 0.6667, 1.0, 0.5869, 0.5, 0.5869, 0.8187, 0.5, 0.8187, 0.5, 0.5, 0.5869, 0.5, 0.5, 0.5, 0.5, 0.5, 0.5869, 0.5, 0.5, 0.5, 0.5, 0.8187, 0.3333, 0.8187, 0.3333, 0.5, 0.5869, 0.8187, 0.5869, 1.0, 0.5, 1.0, 0.5, 0.8187, 0.6667, 0.5, 0.5869, 0.5, 0.5869, 0.5, 0.6667, 0.5, 0.5, 0.8187, 0.5, 1.0, 0.3333, 1.0, 0.3333, 0.8187, 0.6667, 0.5, 0.6667, 0.8187, 0.5869, 0.8187, 0.5869, 0.5, 0.5, 0.5, 0.3333, 0.5, 0.3333, 0.5, 0.5, 0.5, 0.6667, 0.5, 0.5869, 0.5, 0.5869, 0.5, 0.6667, 0.5, 0.3333, 0.5, 0.3333, 0.5, 0.3333, 0.5, 0.3333, 0.5, 0.3333, 0.5, 0.6667, 0.8187, 0.6667, 1.0, 0.5869, 1.0, 0.5869, 0.8187, 0.6667, 0.5, 0.5869, 0.5, 0.5869, 0.5, 0.6667, 0.5, 0.5869, 0.5, 0.5, 0.5, 0.5, 0.5, 0.5869, 0.5, 0.5, 0.5, 0.3984, 0.5, 0.3333, 0.5, 0.3333, 0.5, 0.5, 0.5, 0.3333, 0.5, 0.3333, 0.5, 0.3333, 0.5, 0.3333, 0.5, 0.3333, 0.5, 0.3333, 0.5, 0.3333, 0.5, 0.3333, 0.5, 0.3333, 0.8187, 0.3333, 1.0, 0.3333, 1.0, 0.3333, 0.8187, 0.5869, 0.5, 0.5, 0.5, 0.5, 0.5, 0.5869, 0.5, 0.3333, 0.5, 0.3333, 0.5, 0.3333, 0.5, 0.3333, 0.5, 0.3333, 0.5, 0.3333, 0.8187, 0.3333, 0.8187, 0.3333, 0.5, 0.6667, 1.0, 0.3333, 0.5, 0.3333, 0.5, 0.6667, 1.0, 0.6667, 1.0, 0.6667, 1.0, 0.5, 0.5, 0.3333, 0.5, 0.6667, 1.0, 0.75, 1.0, 0.5869, 0.5, 0.5, 0.5, 0.6667, 0.5, 0.6667, 0.5, 0.6667, 0.5, 0.6667, 0.5, 0.6667, 0.8187, 0.6667, 0.5, 0.6667, 0.5, 0.6667, 0.8187, 0.6667, 1.0, 0.6667, 0.8187, 0.6667, 0.8187, 0.6667, 1.0, 0.6667, 0.5, 0.6667, 0.5, 0.6667, 0.5, 0.6667, 0.5, 0.6667, 0.5, 0.6667, 0.5, 0.6667, 0.5, 0.6667, 0.5, 0.75, 1.0, 0.8333, 1.0, 0.6667, 0.5, 0.5869, 0.5, 0.2431, 0.2917, 0.6667, 0.5, 0.6667, 0.5, 0.8333, 1.0, 0.5, 1.0, 0.0, 0.0, 0.3333, 1.0, 0.3333, 1.0, 0.5869, 1.0, 0.6667, 1.0, 0.6667, 1.0, 0.6667, 1.0, 0.0, 0.0, 0.5, 1.0, 0.6667, 1.0, 0.75, 1.0, 0.75, 1.0, 0.6667, 1.0, 0.75, 1.0, 0.8333, 1.0, 0.8333, 1.0, 0.75, 1.0, 0.2431, 0.2917, 0.0, 0.0, 0.0, 0.0, 0.2431, 0.2917, 0.6667, 1.0, 0.6667, 1.0, 0.6667, 1.0, 0.6667, 1.0, 0.6667, 1.0, 0.6667, 1.0, 0.6667, 1.0, 0.6667, 1.0, 0.8333, 1.0, 0.2431, 0.2917, 0.2431, 0.2917, 0.8333, 1.0, 0.0, 0.0, 0.6667, 0.5, 0.6667, 0.5, 0.2431, 0.2917, 0.6667, 0.5, 0.6667, 0.5, 0.6667, 0.5, 0.6667, 0.5, 0.6667, 0.5, 0.6667, 0.5, 0.6667, 0.5, 0.6667, 0.5, 0.6667, 1.0, 0.6667, 0.8187, 0.6667, 0.8187, 0.6667, 1.0, 0.6667, 0.8187, 0.6667, 0.5, 0.6667, 0.5, 0.6667, 0.8187, 0.6667, 0.5, 0.6667, 0.5, 0.6667, 0.5, 0.6667, 0.5, 0.8333, 1.0, 0.2431, 0.2917, 0.2431, 0.2917, 0.8333, 1.0, 0.8333, 1.0, 0.2431, 0.2917, 0.2431, 0.2917, 0.8333, 1.0, 0.8333, 1.0, 0.2431, 0.2917, 0.2431, 0.2917, 0.8333, 1.0, 0.0, 0.0, 0.2431, 0.2917, -8.941e-08, 1.0, -8.941e-08, 1.0, -8.941e-08, 1.0, 0.1667, 1.0, 0.1667, 1.0, -8.941e-08, 1.0, 0.0, 0.0, 0.0, 0.0, 0.0, 0.0, 0.0, 0.0, 0.0, 0.0, 0.0, 0.0, 0.0, 0.0, 0.0, 0.0, 0.0, 0.0, 0.0, 0.0, 0.0, 0.0, 0.0, 0.0, 0.0, 0.0, 0.0, 0.0, 0.0, 0.0, 0.0, 0.0, 0.0, 0.0, 0.0, 0.0, 0.0, 0.0, 0.0, 0.0, 0.0, 0.0, 0.0, 0.0, 0.0, 0.0, 0.0, 0.0, 0.0, 0.0, 0.0, 0.0, 0.0, 0.0, 0.0, 0.0, 0.0, 0.0, 0.0, 0.0, 0.0, 0.0, 0.0, 0.0, 0.0, 0.0, 0.0, 0.0, 0.0, 0.0, 0.0, 0.0, 0.0, 0.0, 0.0, 0.0, 0.0, 0.0, 0.0, 0.0, 0.0, 0.0, 0.0, 0.0, 0.0, 0.0, 0.0, 0.0, 0.0, 0.0, 0.0, 0.0, 0.0, 0.0, 0.0, 0.0, 0.0, 0.0, 0.0, 0.0, 0.0, 0.0, 0.0, 0.0, 0.0, 0.0, 0.0, 0.0, 0.0, 0.0, 0.0, 0.0, 0.0, 0.0, 0.0, 0.0, 0.0, 0.0, 0.0, 0.0, 0.0, 0.0, 0.0, 0.0, 0.0, 0.0, 0.0, 0.0, 0.0, 0.0, 0.0, 0.0, 0.0, 0.0, 0.0, 0.0, 0.0, 0.0, 0.0, 0.0, 0.0, 0.0, 0.0, 0.0, 0.0, 0.0, 0.0, 0.0, 0.0, 0.0, 0.0, 0.0, 0.0, 0.0, 0.0, 0.0, 0.0, 0.0, 0.0, 0.0, 0.0, 0.0, 0.0, 0.0, 0.0, 0.0, 0.0, 0.0, 0.0, 0.0, 0.0, 0.0, 0.0, 0.0, 0.0, 0.0, 0.0, 0.0, 0.0, 0.0, 0.0, 0.0, 0.0, 0.0, 0.0, 0.0, 0.0, 0.0, 0.0, 0.0, 0.0, 0.0, 0.0, 0.0, 0.0, 0.0, 0.0, 0.0, 0.0, 0.0, 0.0, 0.0, 0.0, 0.0, 0.0, 0.0, 0.0, 0.0, 0.0, 0.0, 0.0, 0.0, 0.0, 0.0, 0.0, 0.0, 0.0, 0.0, 0.0, 0.0, 0.0, 0.0, 0.0, 0.0, 0.0, 0.0, 0.0, 0.0, 0.0, 0.0, 0.0, 0.0, 0.0, 0.0, 0.0, 0.0, 0.0, 0.0, 0.0, 0.0, 0.0, 0.0, 0.0, 0.0, 0.0, 0.0, 0.0, 0.0, 0.0, 0.0, 0.0, 0.0, 0.0, 0.0, 0.0, 0.0, 0.0, 0.0, 0.0, 0.0, 0.0, 0.0, 0.0, 0.0, 0.0, 0.0, 0.0, 0.0, 0.0, 0.0, 0.0, 0.0, 0.0, 0.0, 0.0, 0.0, 0.0, 0.0, 0.0, 0.0, 0.0, 0.0, 0.0, 0.0, 0.0, 0.0, 0.0, 0.0, 0.0, 0.0, 0.0, 0.0, 0.0, 0.0, 0.0, 0.0, 0.0, 0.0, 0.0, 0.0, 0.0, 0.0, 0.0, 0.0, 0.0, 0.0, 0.0, 0.0, 0.0, 0.0, 0.0, 0.0, 0.0, 0.0, 0.0, 0.0, 0.0, 0.0, 0.0, 0.0, 0.0, 0.0, 0.0, 0.0, 0.4578, 0.13, 0.2289, 0.065, 0.1667, 0.5, 0.3333, 1.0, 0.4578, 0.13, 0.4578, 0.25, 0.4578, 0.25, 0.4578, 0.13, 0.0, 0.0, 0.0, 0.0, 0.0, 0.0, 0.0, 0.0, 0.6667, 0.5, 0.5, 0.5, 0.5, 0.5, 0.6667, 0.5, 0.8333, 0.5, 0.6667, 0.5, 0.6667, 0.5, 0.8333, 0.5, 0.3333, 0.5, 0.1667, 0.5, 0.1667, 0.5, 0.3333, 0.5, 1.0, 0.5, 0.8333, 0.5, 0.8333, 0.5, 1.0, 0.5, 0.6667, 0.5, 0.5, 0.5, 0.5, 0.5, 0.6667, 0.5, 0.1667, 0.5, -8.941e-08, 0.5, -8.941e-08, 0.5, 0.1667, 0.5, 0.8333, 0.5, 0.6667, 0.5, 0.6667, 0.5, 0.8333, 0.5, 1.0, 0.5, 0.8333, 0.5, 0.8333, 0.5, 1.0, 0.5, 0.1667, 0.5, -8.941e-08, 0.5, -8.941e-08, 0.5, 0.1667, 0.5, 0.5, 0.5, 0.3333, 0.5, 0.3333, 0.5, 0.5, 0.5, 0.8333, 0.5, 0.6667, 0.5, 0.6667, 0.5, 0.8333, 0.5, 0.3333, 0.5, 0.1667, 0.5, 0.1667, 0.5, 0.3333, 0.5, 1.0, 0.5, 0.8333, 0.5, 0.8333, 0.5, 1.0, 0.5, 0.3333, 0.5, 0.1667, 0.5, 0.1667, 0.5, 0.3333, 0.5, 0.6667, 0.5, 0.5, 0.5, 0.5, 0.5, 0.6667, 0.5, 1.0, 0.5, 0.8333, 0.5, 0.8333, 0.5, 1.0, 0.5, 0.1667, 0.5, -8.941e-08, 0.5, -8.941e-08, 0.5, 0.1667, 0.5, 0.5, 0.5, 0.3333, 0.5, 0.3333, 0.5, 0.5, 0.5, 0.1667, 0.5, -8.941e-08, 0.5, -8.941e-08, 0.5, 0.1667, 0.5, 0.5, 0.5, 0.3333, 0.5, 0.3333, 0.5, 0.5, 0.5, 0.8333, 0.5, 0.6667, 0.5, 0.6667, 0.5, 0.8333, 0.5, 0.3333, 0.5, 0.1667, 0.5, 0.1667, 0.5, 0.3333, 0.5, 0.6667, 0.5, 0.5, 0.5, 0.5, 0.5, 0.6667, 0.5, 0.1667, 0.5, -8.941e-08, 0.5, -8.941e-08, 0.5, 0.1667, 0.5, 0.5, 0.5, 0.3333, 0.5, 0.3333, 0.5, 0.5, 0.5, 0.7483, 0.3431, 0.8328, 0.2952, 0.8328, 0.2048, 0.7483, 0.1569, 0.671, 0.2025, 0.671, 0.2975, 0.8333, 0.5, 0.6667, 0.5, 0.6667, 0.5, 0.8333, 0.5, 0.3333, 0.5, 0.1667, 0.5, 0.1667, 0.5, 0.3333, 0.5, 0.6667, 0.5, 0.5, 0.5, 0.5, 0.5, 0.6667, 0.5, 1.0, 0.5, 0.8333, 0.5, 0.8839, 0.5, 0.9503, 0.5, 0.8333, 0.5, 0.6667, 0.5, 0.7186, 0.5, 0.7814, 0.5, 0.6667, 0.5, 0.5, 0.5, 0.5497, 0.5, 0.6161, 0.5, 0.5, 0.5, 0.3333, 0.5, 0.3848, 0.5, 0.4479, 0.5, 0.3333, 0.5, 0.1667, 0.5, 0.217, 0.5, 0.283, 0.5, 0.1667, 0.5, -8.941e-08, 0.5, 0.05209, 0.5, 0.1152, 0.5, 1.0, 0.5, 0.8333, 0.5, 0.8333, 0.5, 1.0, 0.5, 0.6667, 0.5, 0.5, 0.5, 0.5, 0.5, 0.6667, 0.5, 0.8333, 0.5, 0.6667, 0.5, 0.6667, 0.5, 0.8333, 0.5, 1.0, 0.5, 0.8333, 0.5, 0.8333, 0.5, 1.0, 0.5, 0.1667, 0.5, -8.941e-08, 0.5, -8.941e-08, 0.5, 0.1667, 0.5, 0.5, 0.5, 0.3333, 0.5, 0.3333, 0.5, 0.5, 0.5, 0.8333, 0.5, 0.6667, 0.5, 0.6667, 0.5, 0.8333, 0.5, 0.3333, 0.5, 0.1667, 0.5, 0.1667, 0.5, 0.3333, 0.5, 1.0, 0.5, 0.8333, 0.5, 0.8333, 0.5, 1.0, 0.5, 0.3333, 0.5, 0.1667, 0.5, 0.1667, 0.5, 0.3333, 0.5, 0.6667, 0.5, 0.5, 0.5, 0.5, 0.5, 0.6667, 0.5, 1.0, 0.5, 0.8333, 0.5, 0.8333, 0.5, 1.0, 0.5, 0.1667, 0.5, -8.941e-08, 0.5, -8.941e-08, 0.5, 0.1667, 0.5, 0.5, 0.5, 0.3333, 0.5, 0.3333, 0.5, 0.5, 0.5, 0.1667, 0.5, -8.941e-08, 0.5, -8.941e-08, 0.5, 0.1667, 0.5, 0.5, 0.5, 0.3333, 0.5, 0.3333, 0.5, 0.5, 0.5, 0.8333, 0.5, 0.6667, 0.5, 0.6667, 0.5, 0.8333, 0.5, 0.3333, 0.5, 0.1667, 0.5, 0.1667, 0.5, 0.3333, 0.5, 0.6667, 0.5, 0.5, 0.5, 0.5, 0.5, 0.6667, 0.5, 0.1667, 0.5, -8.941e-08, 0.5, -8.941e-08, 0.5, 0.1667, 0.5, 0.5, 0.5, 0.3333, 0.5, 0.3333, 0.5, 0.5, 0.5, 0.7483, 0.3431, 0.8328, 0.2952, 0.8328, 0.2048, 0.7483, 0.1569, 0.671, 0.2025, 0.671, 0.2975, 0.8333, 0.5, 0.6667, 0.5, 0.6667, 0.5, 0.8333, 0.5, 0.3333, 0.5, 0.1667, 0.5, 0.1667, 0.5, 0.3333, 0.5, 0.6667, 0.5, 0.5, 0.5, 0.5, 0.5, 0.6667, 0.5, 1.0, 0.5, 0.8333, 0.5, 0.8839, 0.5, 0.9503, 0.5, 0.8333, 0.5, 0.6667, 0.5, 0.7186, 0.5, 0.7814, 0.5, 0.6667, 0.5, 0.5, 0.5, 0.5497, 0.5, 0.6161, 0.5, 0.5, 0.5, 0.3333, 0.5, 0.3848, 0.5, 0.4479, 0.5, 0.3333, 0.5, 0.1667, 0.5, 0.217, 0.5, 0.283, 0.5, 0.1667, 0.5, -8.941e-08, 0.5, 0.05209, 0.5, 0.1152, 0.5, 1.0, 0.5, 0.8333, 0.5, 0.8333, 0.5, 1.0, 0.5, 0.75, 0.49, 0.9578, 0.37, 0.9578, 0.13, 0.75, 0.01, 0.5422, 0.13, 0.5422, 0.37, 0.1667, 0.5, -8.941e-08, 0.5, -8.941e-08, 0.5, 0.1667, 0.5, 0.5, 0.5, 0.3333, 0.5, 0.3333, 0.5, 0.5, 0.5, 0.8333, 0.5, 0.6667, 0.5, 0.6667, 0.5, 0.8333, 0.5, 0.3333, 0.5, 0.1667, 0.5, 0.1667, 0.5, 0.3333, 0.5, 1.0, 0.5, 0.8333, 0.5, 0.8333, 0.5, 1.0, 0.5, 0.9578, 0.13, 0.75, 0.01, 0.5, 0.5, 0.6667, 0.5, 0.0, 0.0, 0.0, 0.0, 0.0, 0.0, 0.0, 0.0, 0.0, 0.0, 0.0, 0.0, 0.0, 0.0, 0.0, 0.0, 0.0, 0.0, 0.0, 0.0, 0.0, 0.0, 0.0, 0.0, 0.0, 0.0, 0.0, 0.0, 0.0, 0.0, 0.0, 0.0, 0.0, 0.0, 0.0, 0.0, 0.0, 0.0, 0.0, 0.0, 0.0, 0.0, 0.0, 0.0, 0.1667, 1.0, 0.1667, 1.0, 0.3333, 1.0, 0.1667, 0.5, 0.1667, 1.0, 0.2289, 0.065, 0.0, 0.0, 0.1667, 1.0, 0.1667, 0.5, 0.6667, 0.5, 0.6667, 0.5, 0.6667, 0.5, 0.6667, 0.5, 0.6667, 0.5, 0.6667, 0.5, 0.6667, 0.5, 0.6667, 0.5, 0.3333, 0.5, 0.3333, 0.5, 0.3333, 0.5, 0.3333, 0.5, 0.5869, 0.5, 0.5, 0.5, 0.5, 0.5, 0.5869, 0.5, 0.5, 0.5, 0.3333, 0.5, 0.3333, 0.5, 0.5, 0.5, 0.6667, 0.5, 0.5869, 0.5, 0.5869, 0.5, 0.6667, 0.5, 0.5, 0.5, 0.5, 0.5, 0.5, 0.5, 0.5, 0.5, 0.3333, 0.5, 0.5, 0.5, 0.5, 0.5, 0.3333, 0.5, 0.5, 0.5, 0.3333, 0.5, 0.3333, 0.5, 0.5, 0.5, 0.4437, 0.5, 0.3899, 0.5, 0.3433, 0.5, 0.4928, 0.5, 0.4928, 0.5, 0.3433, 0.5, 0.3333, 0.5, 0.5, 0.5, 0.3333, 0.5, 0.3333, 0.5, 0.3433, 0.5, 0.3412, 0.5, 0.3412, 0.5, 0.3433, 0.5, 0.3899, 0.5, 0.3908, 0.5, 0.5, 0.5, 0.5, 0.5, 0.4917, 0.5, 0.4928, 0.5, 0.4928, 0.5, 0.4917, 0.5, 0.4433, 0.5, 0.4437, 0.5, 0.3908, 0.5, 0.4433, 0.5, 0.4917, 0.5, 0.3412, 0.5, 0.3412, 0.5, 0.4917, 0.5, 0.5, 0.5, 0.3333, 0.5, 0.4433, 0.5, 0.3908, 0.5, 0.3899, 0.5, 0.4437, 0.5, 0.5, 0.5, 0.3333, 0.5, 0.3333, 0.5, 0.5, 0.5, 0.5, 0.5, 0.3333, 0.5, 0.3333, 0.5, 0.5, 0.5, 0.3333, 0.5, 0.5, 0.5, 0.5, 0.5, 0.3333, 0.5, 0.3333, 0.5, 0.5, 0.5, 0.5, 0.5, 0.3333, 0.5, 0.5, 0.5, 0.5, 0.5, 0.5, 0.5, 0.5, 0.5, 0.5, 0.5, 0.5, 0.5, 0.5, 0.5, 0.5, 0.5, 0.3333, 0.5, 0.3333, 0.5, 0.3333, 0.5, 0.3333, 0.5, 0.3333, 0.5, 0.3333, 0.5, 0.3333, 0.5, 0.3333, 0.5, 0.6667, 0.5, 0.6667, 0.5, 0.6667, 0.5, 0.6667, 0.5, 0.6667, 0.5, 0.6667, 0.5, 0.6667, 0.5, 0.6667, 0.5, 0.5869, 0.5, 0.5, 0.5, 0.5, 0.5, 0.5869, 0.5, 0.3333, 0.5, 0.3333, 0.5, 0.3333, 0.5, 0.3333, 0.5, 0.3333, 0.5, 0.6667, 0.5, 0.5869, 0.5, 0.5869, 0.5, 0.6667, 0.5, 0.3333, 0.5, 0.3333, 0.5, 0.3333, 0.5, 0.3984, 0.5, 0.5, 0.5, 0.3333, 0.5, 0.3333, 0.5, 0.3984, 0.5, 0.5, 0.5])
me_cylinder.materials.append(mat_white)
me_cylinder.materials.append(mat_black)
me_cylinder.materials.append(mat_gray)
me_cylinder.use_remesh_fix_poles = True
me_cylinder.use_remesh_preserve_attributes = False
me_cylinder.use_mirror_vertex_groups = False
me_cylinder.update()
me_circle = bpy.data.meshes.new('Circle')
me_circle.from_pydata([(0.0, 1.0, 0.0), (-0.1951, 0.9808, 0.0), (-0.3827, 0.9239, 0.0), (-0.5556, 0.8315, 0.0), (-0.7071, 0.7071, 0.0), (-0.8315, 0.5556, 0.0), (-0.9239, 0.3827, 0.0), (-0.9808, 0.1951, 0.0), (-1.0, 7.55e-08, 0.0), (-0.9808, -0.1951, 0.0), (-0.9239, -0.3827, 0.0), (-0.8315, -0.5556, 0.0), (-0.7071, -0.7071, 0.0), (-0.5556, -0.8315, 0.0), (-0.3827, -0.9239, 0.0), (-0.1951, -0.9808, 0.0), (3.258e-07, -1.0, 0.0), (0.1951, -0.9808, 0.0), (0.3827, -0.9239, 0.0), (0.5556, -0.8315, 0.0), (0.7071, -0.7071, 0.0), (0.8315, -0.5556, 0.0), (0.9239, -0.3827, 0.0), (0.9808, -0.1951, 0.0), (1.0, 9.656e-07, 0.0), (0.9808, 0.1951, 0.0), (0.9239, 0.3827, 0.0), (0.8315, 0.5556, 0.0), (0.7071, 0.7071, 0.0), (0.5556, 0.8315, 0.0), (0.3827, 0.9239, 0.0), (0.1951, 0.9808, 0.0)], [], [(1, 2, 3, 4, 5, 6, 7, 8, 9, 10, 11, 12, 13, 14, 15, 16, 17, 18, 19, 20, 21, 22, 23, 24, 25, 26, 27, 28, 29, 30, 31, 0)])
_uv = me_circle.uv_layers.new(name='UVMap')
_uv.uv.foreach_set('vector', [0.0, 0.0, 0.0, 0.0, 0.0, 0.0, 0.0, 0.0, 0.0, 0.0, 0.0, 0.0, 0.0, 0.0, 0.0, 0.0, 0.0, 0.0, 0.0, 0.0, 0.0, 0.0, 0.0, 0.0, 0.0, 0.0, 0.0, 0.0, 0.0, 0.0, 0.0, 0.0, 0.0, 0.0, 0.0, 0.0, 0.0, 0.0, 0.0, 0.0, 0.0, 0.0, 0.0, 0.0, 0.0, 0.0, 0.0, 0.0, 0.0, 0.0, 0.0, 0.0, 0.0, 0.0, 0.0, 0.0, 0.0, 0.0, 0.0, 0.0, 0.0, 0.0, 0.0, 0.0])
me_circle.materials.append(mat_material_003)
me_circle.use_remesh_fix_poles = True
me_circle.use_remesh_preserve_attributes = False
me_circle.use_mirror_vertex_groups = False
me_circle.update()

# ---- objects
ob_camera = bpy.data.objects.new('Camera', cam_camera)
ob_polar_bear = bpy.data.objects.new('Polar Bear', me_cylinder)
ob_light_001 = bpy.data.objects.new('Light.001', light_light_001)
ob_circle = bpy.data.objects.new('Circle', me_circle)
ob_point = bpy.data.objects.new('Point', light_point)

# ---- transforms, parenting, visibility, modifiers, constraints
ob_camera.location = (7.452, 6.482, 2.209)
ob_camera.rotation_euler = (1.505, -1.202e-05, 8.553)
ob_camera.lock_rotations_4d = False
ob_camera.empty_display_type = 'ARROWS'
ob_camera.color = (0.0, 0.0, 0.0, 0.0)
ob_camera.display_type = 'WIRE'
ob_camera.lineart.crease_threshold = 0.0
ob_polar_bear.location = (-0.03115, 0.002278, 1.448)
ob_polar_bear.lineart.crease_threshold = 0.0
_m = ob_polar_bear.modifiers.new('Mirror', 'MIRROR')
_m.use_axis = (False, True, False)
_m.use_clip = True
ob_light_001.location = (6.66, 5.888, 7.018)
ob_light_001.rotation_euler = (0.6503, 0.05522, 1.866)
ob_light_001.lock_rotations_4d = False
ob_light_001.empty_display_type = 'ARROWS'
ob_light_001.color = (0.0, 0.0, 0.0, 0.0)
ob_light_001.lineart.crease_threshold = 0.0
ob_circle.location = (0.0, 0.0, 0.0)
ob_circle.scale = (9.099, 9.099, 9.099)
ob_circle.lineart.crease_threshold = 0.0
ob_point.location = (5.032, -2.993, 0.6673)
ob_point.lineart.crease_threshold = 0.0

# ---- collection membership
col_collection.objects.link(ob_camera)
col_collection.objects.link(ob_polar_bear)
col_collection.objects.link(ob_light_001)
col_collection.objects.link(ob_circle)
col_collection.objects.link(ob_point)

# ---- scene / render settings (as saved in the file)
scene.camera = ob_camera
scene.frame_start = 1; scene.frame_end = 250; scene.frame_set(144)
scene.render.engine = 'BLENDER_EEVEE_NEXT'
scene.cycles.use_denoising = False
scene.cycles.samples = 128
scene.cycles.sampling_pattern = 'TABULATED_SOBOL'
scene.cycles.use_adaptive_sampling = False
scene.cycles.use_light_tree = False
scene.view_settings.view_transform = 'Filmic'
bpy.context.view_layer.update()
